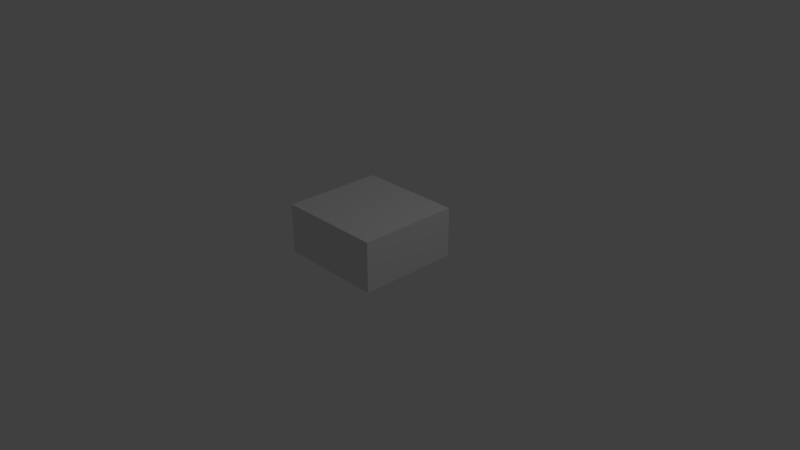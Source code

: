 # Source: hq.blend  (saved by Blender 2.79.0; exported with 4.5.12 LTS)
import bpy
from mathutils import Matrix  # noqa: F401  (used for matrix-valued properties, if any)

bpy.ops.wm.read_factory_settings(use_empty=True)
scene = bpy.context.scene
scene.name = 'Scene'

# ---- collections
col_collection_1 = bpy.data.collections.new('Collection 1'); scene.collection.children.link(col_collection_1)

# ---- materials (node trees are filled in below, after node groups)
mat_material_002 = bpy.data.materials.new('Material.002')
mat_material_002.alpha_threshold = 0.0
mat_material_002.use_transparent_shadow = False
mat_material_002.specular_color = (0.5, 0.5, 0.5)
mat_material_002.roughness = 0.5

# ---- material node trees

# ---- world
world_world = bpy.data.worlds.new('World'); scene.world = world_world
world_world.color = (0.05088, 0.05088, 0.05088)
world_world.use_sun_shadow = False
world_world.sun_shadow_jitter_overblur = 0.0
world_world.cycles.sampling_method = 'MANUAL'

# ---- cameras
cam_camera_001 = bpy.data.cameras.new('Camera.001')
cam_camera_001.clip_end = 100.0
cam_camera_001.lens = 35.0
cam_camera_001.sensor_width = 32.0
cam_camera_001.sensor_height = 18.0
cam_camera_001.dof.focus_distance = 0.0
cam_camera_001.dof.aperture_fstop = 128.0
cam_camera_001.dof.aperture_blades = 6
cam_camera = bpy.data.cameras.new('Camera')
cam_camera.clip_end = 100.0
cam_camera.lens = 35.0
cam_camera.sensor_width = 32.0
cam_camera.sensor_height = 18.0
cam_camera.ortho_scale = 7.314
cam_camera.dof.focus_distance = 0.0
cam_camera.dof.aperture_fstop = 128.0

# ---- lights
light_lamp = bpy.data.lights.new('Lamp', 'POINT')
light_lamp.transmission_factor = 0.0
light_lamp.cutoff_distance = 30.0
light_lamp.energy = 100.0
light_lamp.shadow_buffer_clip_start = 1.001
light_lamp.shadow_soft_size = 0.1
light_lamp.shadow_maximum_resolution = 0.006
light_lamp.use_absolute_resolution = True

# ---- meshes
me_cube_001 = bpy.data.meshes.new('Cube.001')
me_cube_001.from_pydata([(-0.7325, -0.6432, -0.01482), (-0.7325, -0.6432, 0.658), (-0.7325, 0.7245, -0.01482), (-0.7325, 0.7245, 0.658), (0.7045, -0.6432, -0.01482), (0.7045, -0.6432, 0.658), (0.7045, 0.7245, -0.01482), (0.7045, 0.7245, 0.658)], [], [(0, 1, 3, 2), (2, 3, 7, 6), (6, 7, 5, 4), (4, 5, 1, 0), (2, 6, 4, 0), (7, 3, 1, 5)])
me_cube_001.materials.append(mat_material_002)
me_cube_001.use_remesh_preserve_volume = False
me_cube_001.use_remesh_preserve_attributes = False
me_cube_001.use_mirror_vertex_groups = False
me_cube_001.update()

# ---- objects
ob_cube_001 = bpy.data.objects.new('Cube.001', me_cube_001)
ob_camera_001 = bpy.data.objects.new('Camera.001', cam_camera_001)
ob_lamp = bpy.data.objects.new('Lamp', light_lamp)
ob_camera = bpy.data.objects.new('Camera', cam_camera)

# ---- transforms, parenting, visibility, modifiers, constraints
ob_cube_001.location = (0.0, 0.0, 0.0)
ob_cube_001.lineart.crease_threshold = 0.0
ob_camera_001.location = (10.48, -20.46, 11.96)
ob_camera_001.rotation_euler = (1.363, -0.04621, 0.4666)
ob_camera_001.lineart.crease_threshold = 0.0
ob_lamp.location = (4.076, 1.005, 5.904)
ob_lamp.rotation_euler = (0.6503, 0.05522, 1.866)
ob_lamp.lock_rotations_4d = False
ob_lamp.empty_display_type = 'ARROWS'
ob_lamp.color = (0.0, 0.0, 0.0, 0.0)
ob_lamp.lineart.crease_threshold = 0.0
ob_camera.location = (7.481, -6.508, 5.344)
ob_camera.rotation_euler = (1.109, 0.0, 0.8149)
ob_camera.lock_rotations_4d = False
ob_camera.empty_display_type = 'ARROWS'
ob_camera.color = (0.0, 0.0, 0.0, 0.0)
ob_camera.display_type = 'WIRE'
ob_camera.lineart.crease_threshold = 0.0

# ---- collection membership
col_collection_1.objects.link(ob_cube_001)
col_collection_1.objects.link(ob_camera_001)
col_collection_1.objects.link(ob_lamp)
col_collection_1.objects.link(ob_camera)

# ---- scene / render settings (as saved in the file)
scene.camera = ob_camera
scene.frame_start = 1; scene.frame_end = 250; scene.frame_set(1)
scene.render.engine = 'BLENDER_EEVEE_NEXT'
scene.render.resolution_percentage = 50
scene.render.dither_intensity = 0.0
scene.cycles.use_denoising = False
scene.cycles.samples = 128
scene.cycles.sampling_pattern = 'TABULATED_SOBOL'
scene.cycles.use_adaptive_sampling = False
scene.cycles.use_light_tree = False
scene.cycles.blur_glossy = 0.0
scene.cycles.sample_clamp_indirect = 0.0
scene.view_settings.view_transform = 'Standard'
bpy.context.view_layer.update()
